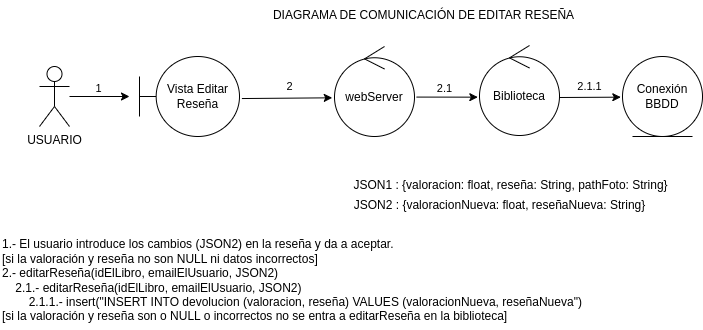

The diagram above was exported from draw.io. Its source (the exported page's mxGraphModel, read from the mxfile embedded in the PNG):
<mxGraphModel dx="810" dy="467" grid="1" gridSize="10" guides="1" tooltips="1" connect="1" arrows="1" fold="1" page="1" pageScale="1" pageWidth="850" pageHeight="1100" math="0" shadow="0">
  <root>
    <mxCell id="0" />
    <mxCell id="1" parent="0" />
    <mxCell id="495aN844Bp6ESh5RYHSa-1" value="USUARIO" style="shape=umlActor;verticalLabelPosition=bottom;verticalAlign=top;html=1;outlineConnect=0;" vertex="1" parent="1">
      <mxGeometry x="89" y="916" width="30" height="60" as="geometry" />
    </mxCell>
    <mxCell id="495aN844Bp6ESh5RYHSa-2" value="" style="endArrow=classic;html=1;rounded=0;" edge="1" parent="1" source="495aN844Bp6ESh5RYHSa-1">
      <mxGeometry width="50" height="50" relative="1" as="geometry">
        <mxPoint x="399" y="1046" as="sourcePoint" />
        <mxPoint x="179" y="946" as="targetPoint" />
      </mxGeometry>
    </mxCell>
    <mxCell id="495aN844Bp6ESh5RYHSa-3" value="1" style="edgeLabel;html=1;align=center;verticalAlign=middle;resizable=0;points=[];" connectable="0" vertex="1" parent="495aN844Bp6ESh5RYHSa-2">
      <mxGeometry x="-0.08" y="-3" relative="1" as="geometry">
        <mxPoint y="-12" as="offset" />
      </mxGeometry>
    </mxCell>
    <mxCell id="495aN844Bp6ESh5RYHSa-4" value="webServer" style="ellipse;shape=umlControl;whiteSpace=wrap;html=1;" vertex="1" parent="1">
      <mxGeometry x="384" y="896" width="80" height="90" as="geometry" />
    </mxCell>
    <mxCell id="495aN844Bp6ESh5RYHSa-5" value="2" style="endArrow=classic;html=1;rounded=0;exitX=1.024;exitY=0.513;exitDx=0;exitDy=0;exitPerimeter=0;entryX=-0.028;entryY=0.559;entryDx=0;entryDy=0;entryPerimeter=0;" edge="1" parent="1">
      <mxGeometry x="0.0556" y="12" width="50" height="50" relative="1" as="geometry">
        <mxPoint x="291.4000000000001" y="948.04" as="sourcePoint" />
        <mxPoint x="381.76" y="947.31" as="targetPoint" />
        <mxPoint as="offset" />
      </mxGeometry>
    </mxCell>
    <mxCell id="495aN844Bp6ESh5RYHSa-6" value="Vista Editar&lt;br&gt;Reseña" style="shape=umlBoundary;whiteSpace=wrap;html=1;" vertex="1" parent="1">
      <mxGeometry x="189" y="906" width="100" height="80" as="geometry" />
    </mxCell>
    <mxCell id="495aN844Bp6ESh5RYHSa-7" value="&lt;div&gt;&lt;span style=&quot;background-color: initial;&quot;&gt;1.- El usuario introduce los cambios (JSON2) en la reseña y da a aceptar.&lt;/span&gt;&lt;br&gt;&lt;/div&gt;&lt;div&gt;[si la valoración y reseña no son NULL ni datos incorrectos]&lt;br&gt;&lt;/div&gt;&lt;div&gt;2.- editarReseña(idElLibro, emailElUsuario, JSON2)&lt;br&gt;&lt;/div&gt;&lt;div&gt;&lt;span style=&quot;&quot;&gt;&lt;span style=&quot;white-space: pre;&quot;&gt;&amp;nbsp;&amp;nbsp;&amp;nbsp;&amp;nbsp;2&lt;/span&gt;&lt;/span&gt;.1.- editarReseña(idElLibro, emailElUsuario, JSON2)&lt;br&gt;&lt;/div&gt;&lt;div&gt;&lt;span style=&quot;&quot;&gt;&lt;span style=&quot;&quot;&gt;&lt;span style=&quot;white-space: pre;&quot;&gt;&amp;nbsp;&amp;nbsp;&amp;nbsp;&amp;nbsp;&lt;/span&gt;&lt;/span&gt;&lt;span style=&quot;&quot;&gt;&lt;span style=&quot;white-space: pre;&quot;&gt;&amp;nbsp;&amp;nbsp;&amp;nbsp;&amp;nbsp;2&lt;/span&gt;&lt;/span&gt;.1.1.- insert(&quot;INSERT INTO devolucion (valoracion, reseña) VALUES (valoracionNueva, reseñaNueva&quot;)&lt;/span&gt;&lt;/div&gt;&lt;div&gt;&lt;span style=&quot;&quot;&gt;[si la valoración y reseña son o NULL o incorrectos no se entra a editarReseña en la biblioteca]&lt;/span&gt;&lt;/div&gt;" style="text;html=1;align=left;verticalAlign=middle;resizable=0;points=[];autosize=1;strokeColor=none;fillColor=none;" vertex="1" parent="1">
      <mxGeometry x="50" y="1080" width="600" height="100" as="geometry" />
    </mxCell>
    <mxCell id="495aN844Bp6ESh5RYHSa-8" value="&lt;div&gt;JSON1 : {valoracion: float, reseña: String, pathFoto: String}&lt;/div&gt;" style="text;html=1;align=center;verticalAlign=middle;resizable=0;points=[];autosize=1;strokeColor=none;fillColor=none;" vertex="1" parent="1">
      <mxGeometry x="390" y="1020" width="340" height="30" as="geometry" />
    </mxCell>
    <mxCell id="495aN844Bp6ESh5RYHSa-9" value="&lt;div&gt;Biblioteca&lt;/div&gt;" style="ellipse;shape=umlControl;whiteSpace=wrap;html=1;" vertex="1" parent="1">
      <mxGeometry x="529" y="895" width="80" height="90" as="geometry" />
    </mxCell>
    <mxCell id="495aN844Bp6ESh5RYHSa-10" value="" style="endArrow=classic;html=1;rounded=0;entryX=-0.021;entryY=0.574;entryDx=0;entryDy=0;entryPerimeter=0;exitX=1.024;exitY=0.562;exitDx=0;exitDy=0;exitPerimeter=0;" edge="1" parent="1" source="495aN844Bp6ESh5RYHSa-4" target="495aN844Bp6ESh5RYHSa-9">
      <mxGeometry width="50" height="50" relative="1" as="geometry">
        <mxPoint x="464" y="945.6599999999999" as="sourcePoint" />
        <mxPoint x="527" y="945" as="targetPoint" />
      </mxGeometry>
    </mxCell>
    <mxCell id="495aN844Bp6ESh5RYHSa-11" value="2.1" style="edgeLabel;html=1;align=center;verticalAlign=middle;resizable=0;points=[];" connectable="0" vertex="1" parent="495aN844Bp6ESh5RYHSa-10">
      <mxGeometry x="-0.08" y="-3" relative="1" as="geometry">
        <mxPoint y="-12" as="offset" />
      </mxGeometry>
    </mxCell>
    <mxCell id="495aN844Bp6ESh5RYHSa-12" value="" style="endArrow=classic;html=1;rounded=0;entryX=-0.021;entryY=0.574;entryDx=0;entryDy=0;entryPerimeter=0;exitX=1.024;exitY=0.562;exitDx=0;exitDy=0;exitPerimeter=0;" edge="1" parent="1">
      <mxGeometry width="50" height="50" relative="1" as="geometry">
        <mxPoint x="609" y="947" as="sourcePoint" />
        <mxPoint x="670.3199999999997" y="946.6600000000001" as="targetPoint" />
      </mxGeometry>
    </mxCell>
    <mxCell id="495aN844Bp6ESh5RYHSa-13" value="2.1.1" style="edgeLabel;html=1;align=center;verticalAlign=middle;resizable=0;points=[];" connectable="0" vertex="1" parent="495aN844Bp6ESh5RYHSa-12">
      <mxGeometry x="-0.08" y="-3" relative="1" as="geometry">
        <mxPoint x="1" y="-14" as="offset" />
      </mxGeometry>
    </mxCell>
    <mxCell id="495aN844Bp6ESh5RYHSa-14" value="&lt;div&gt;Conexión&lt;/div&gt;&lt;div&gt;BBDD&lt;/div&gt;" style="ellipse;shape=umlEntity;whiteSpace=wrap;html=1;" vertex="1" parent="1">
      <mxGeometry x="672" y="906" width="80" height="80" as="geometry" />
    </mxCell>
    <mxCell id="495aN844Bp6ESh5RYHSa-15" value="&lt;div&gt;JSON2 : {valoracionNueva: float, reseñaNueva: String}&lt;/div&gt;" style="text;html=1;align=center;verticalAlign=middle;resizable=0;points=[];autosize=1;strokeColor=none;fillColor=none;" vertex="1" parent="1">
      <mxGeometry x="394" y="1040" width="310" height="30" as="geometry" />
    </mxCell>
    <mxCell id="495aN844Bp6ESh5RYHSa-16" value="DIAGRAMA DE COMUNICACIÓN DE EDITAR RESEÑA" style="text;html=1;align=center;verticalAlign=middle;resizable=0;points=[];autosize=1;strokeColor=none;fillColor=none;" vertex="1" parent="1">
      <mxGeometry x="313" y="850" width="320" height="30" as="geometry" />
    </mxCell>
  </root>
</mxGraphModel>